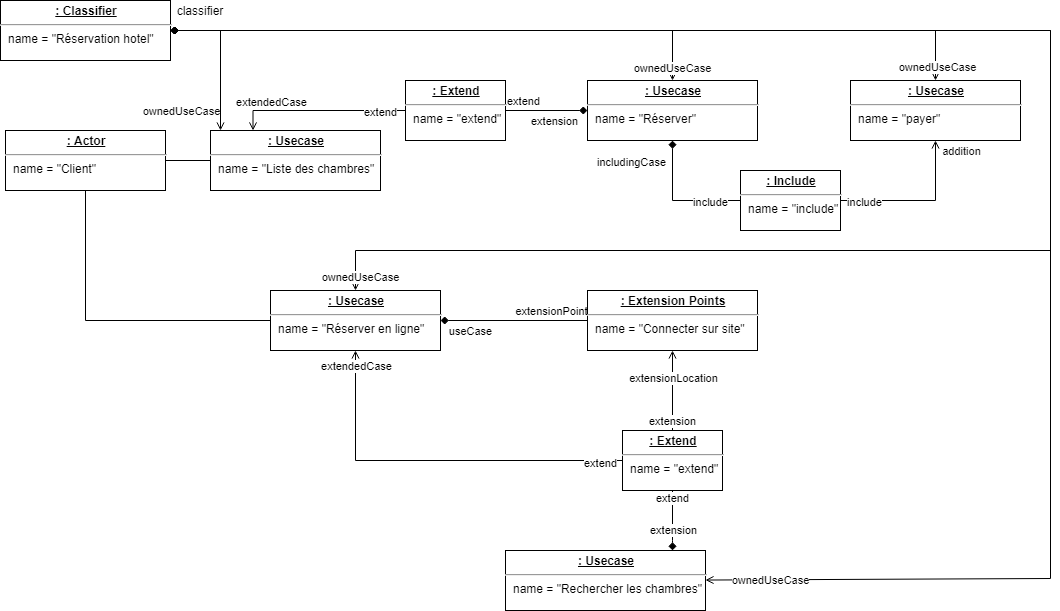

The diagram above was exported from draw.io. Its source (the exported page's mxGraphModel, read from the mxfile embedded in the PNG):
<mxGraphModel dx="1038" dy="499" grid="1" gridSize="10" guides="1" tooltips="1" connect="1" arrows="1" fold="1" page="1" pageScale="1" pageWidth="827" pageHeight="1169" math="0" shadow="0">
  <root>
    <mxCell id="WIyWlLk6GJQsqaUBKTNV-0" />
    <mxCell id="WIyWlLk6GJQsqaUBKTNV-1" parent="WIyWlLk6GJQsqaUBKTNV-0" />
    <mxCell id="A8o60RCNOCo4qz2_5Fl_-3" value="" style="edgeStyle=orthogonalEdgeStyle;rounded=0;orthogonalLoop=1;jettySize=auto;html=1;endArrow=none;endFill=0;" parent="WIyWlLk6GJQsqaUBKTNV-1" source="A8o60RCNOCo4qz2_5Fl_-1" target="A8o60RCNOCo4qz2_5Fl_-2" edge="1">
      <mxGeometry relative="1" as="geometry">
        <Array as="points">
          <mxPoint x="320" y="230" />
        </Array>
      </mxGeometry>
    </mxCell>
    <mxCell id="A8o60RCNOCo4qz2_5Fl_-1" value="&lt;p style=&quot;margin: 0px ; margin-top: 4px ; text-align: center ; text-decoration: underline&quot;&gt;&lt;b&gt;: Actor&lt;/b&gt;&lt;/p&gt;&lt;hr&gt;&lt;p style=&quot;margin: 0px ; margin-left: 8px&quot;&gt;name = &quot;Client&quot;&lt;br&gt;&lt;br&gt;&lt;/p&gt;" style="verticalAlign=top;align=left;overflow=fill;fontSize=12;fontFamily=Helvetica;html=1;" parent="WIyWlLk6GJQsqaUBKTNV-1" vertex="1">
      <mxGeometry x="75" y="200" width="160" height="60" as="geometry" />
    </mxCell>
    <mxCell id="A8o60RCNOCo4qz2_5Fl_-7" value="" style="edgeStyle=orthogonalEdgeStyle;rounded=0;orthogonalLoop=1;jettySize=auto;html=1;endArrow=diamond;endFill=1;startArrow=open;startFill=0;" parent="WIyWlLk6GJQsqaUBKTNV-1" source="A8o60RCNOCo4qz2_5Fl_-2" target="A8o60RCNOCo4qz2_5Fl_-6" edge="1">
      <mxGeometry relative="1" as="geometry">
        <Array as="points">
          <mxPoint x="290" y="100" />
        </Array>
      </mxGeometry>
    </mxCell>
    <mxCell id="u3sX1tFc02ajpT3qimCc-27" value="ownedUseCase" style="edgeLabel;html=1;align=center;verticalAlign=middle;resizable=0;points=[];" parent="A8o60RCNOCo4qz2_5Fl_-7" vertex="1" connectable="0">
      <mxGeometry x="-0.7467" y="1" relative="1" as="geometry">
        <mxPoint x="-39" y="-1" as="offset" />
      </mxGeometry>
    </mxCell>
    <mxCell id="A8o60RCNOCo4qz2_5Fl_-2" value="&lt;p style=&quot;margin: 0px ; margin-top: 4px ; text-align: center ; text-decoration: underline&quot;&gt;&lt;b&gt;: Usecase&lt;/b&gt;&lt;/p&gt;&lt;hr&gt;&lt;p style=&quot;margin: 0px ; margin-left: 8px&quot;&gt;name = &quot;Liste des chambres&quot;&lt;br&gt;&lt;br&gt;&lt;/p&gt;" style="verticalAlign=top;align=left;overflow=fill;fontSize=12;fontFamily=Helvetica;html=1;" parent="WIyWlLk6GJQsqaUBKTNV-1" vertex="1">
      <mxGeometry x="280" y="200" width="170" height="60" as="geometry" />
    </mxCell>
    <mxCell id="A8o60RCNOCo4qz2_5Fl_-6" value="&lt;p style=&quot;margin: 0px ; margin-top: 4px ; text-align: center ; text-decoration: underline&quot;&gt;&lt;b&gt;: Classifier&lt;/b&gt;&lt;/p&gt;&lt;hr&gt;&lt;p style=&quot;margin: 0px ; margin-left: 8px&quot;&gt;name = &quot;Réservation hotel&quot;&lt;br&gt;&lt;br&gt;&lt;/p&gt;" style="verticalAlign=top;align=left;overflow=fill;fontSize=12;fontFamily=Helvetica;html=1;" parent="WIyWlLk6GJQsqaUBKTNV-1" vertex="1">
      <mxGeometry x="70" y="70" width="170" height="60" as="geometry" />
    </mxCell>
    <mxCell id="A8o60RCNOCo4qz2_5Fl_-13" style="rounded=0;orthogonalLoop=1;jettySize=auto;html=1;startArrow=none;startFill=0;endArrow=none;endFill=0;" parent="WIyWlLk6GJQsqaUBKTNV-1" source="A8o60RCNOCo4qz2_5Fl_-12" target="A8o60RCNOCo4qz2_5Fl_-1" edge="1">
      <mxGeometry relative="1" as="geometry">
        <Array as="points">
          <mxPoint x="155" y="390" />
        </Array>
      </mxGeometry>
    </mxCell>
    <mxCell id="A8o60RCNOCo4qz2_5Fl_-15" value="" style="edgeStyle=none;rounded=0;orthogonalLoop=1;jettySize=auto;html=1;startArrow=diamond;startFill=1;endArrow=none;endFill=0;" parent="WIyWlLk6GJQsqaUBKTNV-1" source="A8o60RCNOCo4qz2_5Fl_-12" target="A8o60RCNOCo4qz2_5Fl_-14" edge="1">
      <mxGeometry relative="1" as="geometry" />
    </mxCell>
    <mxCell id="u3sX1tFc02ajpT3qimCc-21" value="extensionPoint" style="edgeLabel;html=1;align=center;verticalAlign=middle;resizable=0;points=[];" parent="A8o60RCNOCo4qz2_5Fl_-15" vertex="1" connectable="0">
      <mxGeometry x="0.78" y="3" relative="1" as="geometry">
        <mxPoint x="-20.83" y="-7" as="offset" />
      </mxGeometry>
    </mxCell>
    <mxCell id="u3sX1tFc02ajpT3qimCc-22" value="useCase" style="edgeLabel;html=1;align=center;verticalAlign=middle;resizable=0;points=[];" parent="A8o60RCNOCo4qz2_5Fl_-15" vertex="1" connectable="0">
      <mxGeometry x="-0.7506" relative="1" as="geometry">
        <mxPoint x="11.67" y="10" as="offset" />
      </mxGeometry>
    </mxCell>
    <mxCell id="A8o60RCNOCo4qz2_5Fl_-37" style="edgeStyle=none;rounded=0;orthogonalLoop=1;jettySize=auto;html=1;startArrow=open;startFill=0;endArrow=diamond;endFill=1;" parent="WIyWlLk6GJQsqaUBKTNV-1" source="A8o60RCNOCo4qz2_5Fl_-12" target="A8o60RCNOCo4qz2_5Fl_-6" edge="1">
      <mxGeometry relative="1" as="geometry">
        <Array as="points">
          <mxPoint x="425" y="320" />
          <mxPoint x="1120" y="320" />
          <mxPoint x="1120" y="100" />
        </Array>
      </mxGeometry>
    </mxCell>
    <mxCell id="u3sX1tFc02ajpT3qimCc-30" value="ownedUseCase" style="edgeLabel;html=1;align=center;verticalAlign=middle;resizable=0;points=[];" parent="A8o60RCNOCo4qz2_5Fl_-37" vertex="1" connectable="0">
      <mxGeometry x="-0.9849" y="-4" relative="1" as="geometry">
        <mxPoint as="offset" />
      </mxGeometry>
    </mxCell>
    <mxCell id="u3sX1tFc02ajpT3qimCc-13" style="edgeStyle=orthogonalEdgeStyle;rounded=0;orthogonalLoop=1;jettySize=auto;html=1;startArrow=diamond;startFill=1;endArrow=none;endFill=0;entryX=0.5;entryY=1;entryDx=0;entryDy=0;" parent="WIyWlLk6GJQsqaUBKTNV-1" source="A8o60RCNOCo4qz2_5Fl_-16" target="u3sX1tFc02ajpT3qimCc-11" edge="1">
      <mxGeometry relative="1" as="geometry">
        <Array as="points">
          <mxPoint x="742" y="610" />
          <mxPoint x="742" y="610" />
        </Array>
      </mxGeometry>
    </mxCell>
    <mxCell id="u3sX1tFc02ajpT3qimCc-24" value="extension" style="edgeLabel;html=1;align=center;verticalAlign=middle;resizable=0;points=[];" parent="u3sX1tFc02ajpT3qimCc-13" vertex="1" connectable="0">
      <mxGeometry x="-0.2873" relative="1" as="geometry">
        <mxPoint as="offset" />
      </mxGeometry>
    </mxCell>
    <mxCell id="u3sX1tFc02ajpT3qimCc-25" value="extend" style="edgeLabel;html=1;align=center;verticalAlign=middle;resizable=0;points=[];" parent="u3sX1tFc02ajpT3qimCc-13" vertex="1" connectable="0">
      <mxGeometry x="0.7762" y="1" relative="1" as="geometry">
        <mxPoint as="offset" />
      </mxGeometry>
    </mxCell>
    <mxCell id="A8o60RCNOCo4qz2_5Fl_-12" value="&lt;p style=&quot;margin: 0px ; margin-top: 4px ; text-align: center ; text-decoration: underline&quot;&gt;&lt;b&gt;: Usecase&lt;/b&gt;&lt;/p&gt;&lt;hr&gt;&lt;p style=&quot;margin: 0px ; margin-left: 8px&quot;&gt;name = &quot;Réserver en ligne&quot;&lt;br&gt;&lt;br&gt;&lt;/p&gt;" style="verticalAlign=top;align=left;overflow=fill;fontSize=12;fontFamily=Helvetica;html=1;" parent="WIyWlLk6GJQsqaUBKTNV-1" vertex="1">
      <mxGeometry x="340" y="360" width="170" height="60" as="geometry" />
    </mxCell>
    <mxCell id="A8o60RCNOCo4qz2_5Fl_-14" value="&lt;p style=&quot;margin: 0px ; margin-top: 4px ; text-align: center ; text-decoration: underline&quot;&gt;&lt;b&gt;: Extension Points&lt;/b&gt;&lt;/p&gt;&lt;hr&gt;&lt;p style=&quot;margin: 0px ; margin-left: 8px&quot;&gt;name = &quot;Connecter sur site&quot;&lt;br&gt;&lt;br&gt;&lt;/p&gt;" style="verticalAlign=top;align=left;overflow=fill;fontSize=12;fontFamily=Helvetica;html=1;" parent="WIyWlLk6GJQsqaUBKTNV-1" vertex="1">
      <mxGeometry x="657" y="360" width="170" height="60" as="geometry" />
    </mxCell>
    <mxCell id="A8o60RCNOCo4qz2_5Fl_-36" style="edgeStyle=none;rounded=0;orthogonalLoop=1;jettySize=auto;html=1;startArrow=open;startFill=0;endArrow=diamond;endFill=1;" parent="WIyWlLk6GJQsqaUBKTNV-1" source="A8o60RCNOCo4qz2_5Fl_-16" target="A8o60RCNOCo4qz2_5Fl_-6" edge="1">
      <mxGeometry relative="1" as="geometry">
        <Array as="points">
          <mxPoint x="1120" y="648" />
          <mxPoint x="1120" y="180" />
          <mxPoint x="1120" y="100" />
        </Array>
      </mxGeometry>
    </mxCell>
    <mxCell id="u3sX1tFc02ajpT3qimCc-31" value="ownedUseCase" style="edgeLabel;html=1;align=center;verticalAlign=middle;resizable=0;points=[];" parent="A8o60RCNOCo4qz2_5Fl_-36" vertex="1" connectable="0">
      <mxGeometry x="-0.9765" relative="1" as="geometry">
        <mxPoint x="44" y="0.54" as="offset" />
      </mxGeometry>
    </mxCell>
    <mxCell id="A8o60RCNOCo4qz2_5Fl_-16" value="&lt;p style=&quot;margin: 0px ; margin-top: 4px ; text-align: center ; text-decoration: underline&quot;&gt;&lt;b&gt;: Usecase&lt;/b&gt;&lt;/p&gt;&lt;hr&gt;&lt;p style=&quot;margin: 0px ; margin-left: 8px&quot;&gt;name = &quot;Rechercher les chambres&quot;&lt;br&gt;&lt;br&gt;&lt;/p&gt;" style="verticalAlign=top;align=left;overflow=fill;fontSize=12;fontFamily=Helvetica;html=1;" parent="WIyWlLk6GJQsqaUBKTNV-1" vertex="1">
      <mxGeometry x="575" y="620" width="200" height="60" as="geometry" />
    </mxCell>
    <mxCell id="A8o60RCNOCo4qz2_5Fl_-33" style="edgeStyle=none;rounded=0;orthogonalLoop=1;jettySize=auto;html=1;startArrow=open;startFill=0;endArrow=diamond;endFill=1;" parent="WIyWlLk6GJQsqaUBKTNV-1" source="A8o60RCNOCo4qz2_5Fl_-30" target="A8o60RCNOCo4qz2_5Fl_-6" edge="1">
      <mxGeometry relative="1" as="geometry">
        <Array as="points">
          <mxPoint x="742" y="100" />
          <mxPoint x="640" y="100" />
        </Array>
      </mxGeometry>
    </mxCell>
    <mxCell id="u3sX1tFc02ajpT3qimCc-28" value="ownedUseCase" style="edgeLabel;html=1;align=center;verticalAlign=middle;resizable=0;points=[];" parent="A8o60RCNOCo4qz2_5Fl_-33" vertex="1" connectable="0">
      <mxGeometry x="-0.953" y="1" relative="1" as="geometry">
        <mxPoint as="offset" />
      </mxGeometry>
    </mxCell>
    <mxCell id="FAd7oWRi97mipM1zHpIk-8" style="edgeStyle=orthogonalEdgeStyle;rounded=0;orthogonalLoop=1;jettySize=auto;html=1;startArrow=open;startFill=0;endArrow=none;endFill=0;exitX=0.25;exitY=0;exitDx=0;exitDy=0;" parent="WIyWlLk6GJQsqaUBKTNV-1" source="A8o60RCNOCo4qz2_5Fl_-2" target="FAd7oWRi97mipM1zHpIk-1" edge="1">
      <mxGeometry relative="1" as="geometry">
        <Array as="points">
          <mxPoint x="322" y="180" />
        </Array>
      </mxGeometry>
    </mxCell>
    <mxCell id="FAd7oWRi97mipM1zHpIk-18" value="extend" style="edgeLabel;html=1;align=center;verticalAlign=middle;resizable=0;points=[];" parent="FAd7oWRi97mipM1zHpIk-8" vertex="1" connectable="0">
      <mxGeometry x="0.6702" y="-1" relative="1" as="geometry">
        <mxPoint x="3.379999999999999" as="offset" />
      </mxGeometry>
    </mxCell>
    <mxCell id="FAd7oWRi97mipM1zHpIk-19" value="extendedCase" style="edgeLabel;html=1;align=center;verticalAlign=middle;resizable=0;points=[];" parent="FAd7oWRi97mipM1zHpIk-8" vertex="1" connectable="0">
      <mxGeometry x="-0.8068" y="13" relative="1" as="geometry">
        <mxPoint x="30.509999999999998" y="-11.73" as="offset" />
      </mxGeometry>
    </mxCell>
    <mxCell id="FAd7oWRi97mipM1zHpIk-10" style="edgeStyle=orthogonalEdgeStyle;rounded=0;orthogonalLoop=1;jettySize=auto;html=1;startArrow=diamond;startFill=1;endArrow=none;endFill=0;entryX=0;entryY=0.75;entryDx=0;entryDy=0;" parent="WIyWlLk6GJQsqaUBKTNV-1" source="A8o60RCNOCo4qz2_5Fl_-30" target="FAd7oWRi97mipM1zHpIk-9" edge="1">
      <mxGeometry relative="1" as="geometry">
        <Array as="points">
          <mxPoint x="742" y="270" />
          <mxPoint x="810" y="270" />
        </Array>
      </mxGeometry>
    </mxCell>
    <mxCell id="u3sX1tFc02ajpT3qimCc-0" value="include" style="edgeLabel;html=1;align=center;verticalAlign=middle;resizable=0;points=[];" parent="FAd7oWRi97mipM1zHpIk-10" vertex="1" connectable="0">
      <mxGeometry x="0.6519" y="-1" relative="1" as="geometry">
        <mxPoint x="-20.33" as="offset" />
      </mxGeometry>
    </mxCell>
    <mxCell id="u3sX1tFc02ajpT3qimCc-1" value="includingCase" style="edgeLabel;html=1;align=center;verticalAlign=middle;resizable=0;points=[];" parent="FAd7oWRi97mipM1zHpIk-10" vertex="1" connectable="0">
      <mxGeometry x="-0.7126" y="-2" relative="1" as="geometry">
        <mxPoint x="-40" as="offset" />
      </mxGeometry>
    </mxCell>
    <mxCell id="A8o60RCNOCo4qz2_5Fl_-30" value="&lt;p style=&quot;margin: 0px ; margin-top: 4px ; text-align: center ; text-decoration: underline&quot;&gt;&lt;b&gt;: Usecase&lt;/b&gt;&lt;/p&gt;&lt;hr&gt;&lt;p style=&quot;margin: 0px ; margin-left: 8px&quot;&gt;name = &quot;Réserver&quot;&lt;br&gt;&lt;br&gt;&lt;/p&gt;" style="verticalAlign=top;align=left;overflow=fill;fontSize=12;fontFamily=Helvetica;html=1;" parent="WIyWlLk6GJQsqaUBKTNV-1" vertex="1">
      <mxGeometry x="657" y="150" width="170" height="60" as="geometry" />
    </mxCell>
    <mxCell id="JVhLf8ie2zpza4VoD6nI-5" style="edgeStyle=orthogonalEdgeStyle;rounded=0;orthogonalLoop=1;jettySize=auto;html=1;endArrow=diamond;endFill=1;startArrow=open;startFill=0;" parent="WIyWlLk6GJQsqaUBKTNV-1" source="JVhLf8ie2zpza4VoD6nI-0" target="A8o60RCNOCo4qz2_5Fl_-6" edge="1">
      <mxGeometry relative="1" as="geometry">
        <mxPoint x="820" y="280" as="targetPoint" />
        <Array as="points">
          <mxPoint x="1005" y="100" />
        </Array>
      </mxGeometry>
    </mxCell>
    <mxCell id="u3sX1tFc02ajpT3qimCc-29" value="ownedUseCase" style="edgeLabel;html=1;align=center;verticalAlign=middle;resizable=0;points=[];" parent="JVhLf8ie2zpza4VoD6nI-5" vertex="1" connectable="0">
      <mxGeometry x="-0.9665" y="-1" relative="1" as="geometry">
        <mxPoint as="offset" />
      </mxGeometry>
    </mxCell>
    <mxCell id="JVhLf8ie2zpza4VoD6nI-0" value="&lt;p style=&quot;margin: 0px ; margin-top: 4px ; text-align: center ; text-decoration: underline&quot;&gt;&lt;b&gt;: Usecase&lt;/b&gt;&lt;/p&gt;&lt;hr&gt;&lt;p style=&quot;margin: 0px ; margin-left: 8px&quot;&gt;name = &quot;payer&quot;&lt;br&gt;&lt;br&gt;&lt;/p&gt;" style="verticalAlign=top;align=left;overflow=fill;fontSize=12;fontFamily=Helvetica;html=1;" parent="WIyWlLk6GJQsqaUBKTNV-1" vertex="1">
      <mxGeometry x="920" y="150" width="170" height="60" as="geometry" />
    </mxCell>
    <mxCell id="FAd7oWRi97mipM1zHpIk-6" style="edgeStyle=orthogonalEdgeStyle;rounded=0;orthogonalLoop=1;jettySize=auto;html=1;startArrow=none;startFill=0;endArrow=diamond;endFill=1;" parent="WIyWlLk6GJQsqaUBKTNV-1" source="FAd7oWRi97mipM1zHpIk-1" target="A8o60RCNOCo4qz2_5Fl_-30" edge="1">
      <mxGeometry relative="1" as="geometry" />
    </mxCell>
    <mxCell id="FAd7oWRi97mipM1zHpIk-20" value="extend" style="edgeLabel;html=1;align=center;verticalAlign=middle;resizable=0;points=[];" parent="FAd7oWRi97mipM1zHpIk-6" vertex="1" connectable="0">
      <mxGeometry x="-0.7853" relative="1" as="geometry">
        <mxPoint x="8.02" y="-10" as="offset" />
      </mxGeometry>
    </mxCell>
    <mxCell id="FAd7oWRi97mipM1zHpIk-21" value="extension" style="edgeLabel;html=1;align=center;verticalAlign=middle;resizable=0;points=[];" parent="FAd7oWRi97mipM1zHpIk-6" vertex="1" connectable="0">
      <mxGeometry x="0.6315" y="1" relative="1" as="geometry">
        <mxPoint x="-18.02" y="11" as="offset" />
      </mxGeometry>
    </mxCell>
    <mxCell id="FAd7oWRi97mipM1zHpIk-1" value="&lt;p style=&quot;margin: 0px ; margin-top: 4px ; text-align: center ; text-decoration: underline&quot;&gt;&lt;b&gt;: Extend&lt;/b&gt;&lt;/p&gt;&lt;hr&gt;&lt;p style=&quot;margin: 0px ; margin-left: 8px&quot;&gt;name = &quot;extend&quot;&lt;br&gt;&lt;br&gt;&lt;/p&gt;" style="verticalAlign=top;align=left;overflow=fill;fontSize=12;fontFamily=Helvetica;html=1;" parent="WIyWlLk6GJQsqaUBKTNV-1" vertex="1">
      <mxGeometry x="475" y="150" width="100" height="60" as="geometry" />
    </mxCell>
    <mxCell id="u3sX1tFc02ajpT3qimCc-4" style="edgeStyle=orthogonalEdgeStyle;rounded=0;orthogonalLoop=1;jettySize=auto;html=1;endArrow=open;endFill=0;" parent="WIyWlLk6GJQsqaUBKTNV-1" source="FAd7oWRi97mipM1zHpIk-9" target="JVhLf8ie2zpza4VoD6nI-0" edge="1">
      <mxGeometry relative="1" as="geometry" />
    </mxCell>
    <mxCell id="u3sX1tFc02ajpT3qimCc-7" value="include" style="edgeLabel;html=1;align=center;verticalAlign=middle;resizable=0;points=[];" parent="u3sX1tFc02ajpT3qimCc-4" vertex="1" connectable="0">
      <mxGeometry x="-0.7055" y="-1" relative="1" as="geometry">
        <mxPoint as="offset" />
      </mxGeometry>
    </mxCell>
    <mxCell id="u3sX1tFc02ajpT3qimCc-9" value="addition" style="edgeLabel;html=1;align=center;verticalAlign=middle;resizable=0;points=[];" parent="u3sX1tFc02ajpT3qimCc-4" vertex="1" connectable="0">
      <mxGeometry x="0.7972" y="1" relative="1" as="geometry">
        <mxPoint x="26" y="-5.829999999999999" as="offset" />
      </mxGeometry>
    </mxCell>
    <mxCell id="FAd7oWRi97mipM1zHpIk-9" value="&lt;p style=&quot;margin: 0px ; margin-top: 4px ; text-align: center ; text-decoration: underline&quot;&gt;&lt;b&gt;: Include&lt;/b&gt;&lt;/p&gt;&lt;hr&gt;&lt;p style=&quot;margin: 0px ; margin-left: 8px&quot;&gt;name = &quot;include&quot;&lt;br&gt;&lt;br&gt;&lt;/p&gt;" style="verticalAlign=top;align=left;overflow=fill;fontSize=12;fontFamily=Helvetica;html=1;" parent="WIyWlLk6GJQsqaUBKTNV-1" vertex="1">
      <mxGeometry x="810" y="240" width="100" height="60" as="geometry" />
    </mxCell>
    <mxCell id="u3sX1tFc02ajpT3qimCc-16" style="edgeStyle=orthogonalEdgeStyle;rounded=0;orthogonalLoop=1;jettySize=auto;html=1;startArrow=none;startFill=0;endArrow=open;endFill=0;" parent="WIyWlLk6GJQsqaUBKTNV-1" source="u3sX1tFc02ajpT3qimCc-11" target="A8o60RCNOCo4qz2_5Fl_-12" edge="1">
      <mxGeometry relative="1" as="geometry" />
    </mxCell>
    <mxCell id="u3sX1tFc02ajpT3qimCc-23" value="extendedCase" style="edgeLabel;html=1;align=center;verticalAlign=middle;resizable=0;points=[];" parent="u3sX1tFc02ajpT3qimCc-16" vertex="1" connectable="0">
      <mxGeometry x="0.9178" relative="1" as="geometry">
        <mxPoint as="offset" />
      </mxGeometry>
    </mxCell>
    <mxCell id="u3sX1tFc02ajpT3qimCc-26" value="extend" style="edgeLabel;html=1;align=center;verticalAlign=middle;resizable=0;points=[];" parent="u3sX1tFc02ajpT3qimCc-16" vertex="1" connectable="0">
      <mxGeometry x="-0.8782" y="2" relative="1" as="geometry">
        <mxPoint as="offset" />
      </mxGeometry>
    </mxCell>
    <mxCell id="u3sX1tFc02ajpT3qimCc-17" style="edgeStyle=orthogonalEdgeStyle;rounded=0;orthogonalLoop=1;jettySize=auto;html=1;startArrow=none;startFill=0;endArrow=open;endFill=0;" parent="WIyWlLk6GJQsqaUBKTNV-1" source="u3sX1tFc02ajpT3qimCc-11" target="A8o60RCNOCo4qz2_5Fl_-14" edge="1">
      <mxGeometry relative="1" as="geometry" />
    </mxCell>
    <mxCell id="u3sX1tFc02ajpT3qimCc-19" value="extensionLocation" style="edgeLabel;html=1;align=center;verticalAlign=middle;resizable=0;points=[];" parent="u3sX1tFc02ajpT3qimCc-17" vertex="1" connectable="0">
      <mxGeometry x="0.3208" relative="1" as="geometry">
        <mxPoint as="offset" />
      </mxGeometry>
    </mxCell>
    <mxCell id="u3sX1tFc02ajpT3qimCc-20" value="extension" style="edgeLabel;html=1;align=center;verticalAlign=middle;resizable=0;points=[];" parent="u3sX1tFc02ajpT3qimCc-17" vertex="1" connectable="0">
      <mxGeometry x="-0.7417" y="1" relative="1" as="geometry">
        <mxPoint as="offset" />
      </mxGeometry>
    </mxCell>
    <mxCell id="u3sX1tFc02ajpT3qimCc-11" value="&lt;p style=&quot;margin: 0px ; margin-top: 4px ; text-align: center ; text-decoration: underline&quot;&gt;&lt;b&gt;: Extend&lt;/b&gt;&lt;/p&gt;&lt;hr&gt;&lt;p style=&quot;margin: 0px ; margin-left: 8px&quot;&gt;name = &quot;extend&quot;&lt;br&gt;&lt;br&gt;&lt;/p&gt;" style="verticalAlign=top;align=left;overflow=fill;fontSize=12;fontFamily=Helvetica;html=1;" parent="WIyWlLk6GJQsqaUBKTNV-1" vertex="1">
      <mxGeometry x="692" y="500" width="100" height="60" as="geometry" />
    </mxCell>
    <mxCell id="ZvEAN7KNGDxrEEZDLZAj-1" value="classifier" style="text;html=1;strokeColor=none;fillColor=none;align=center;verticalAlign=middle;whiteSpace=wrap;rounded=0;" vertex="1" parent="WIyWlLk6GJQsqaUBKTNV-1">
      <mxGeometry x="250" y="70" width="40" height="20" as="geometry" />
    </mxCell>
  </root>
</mxGraphModel>